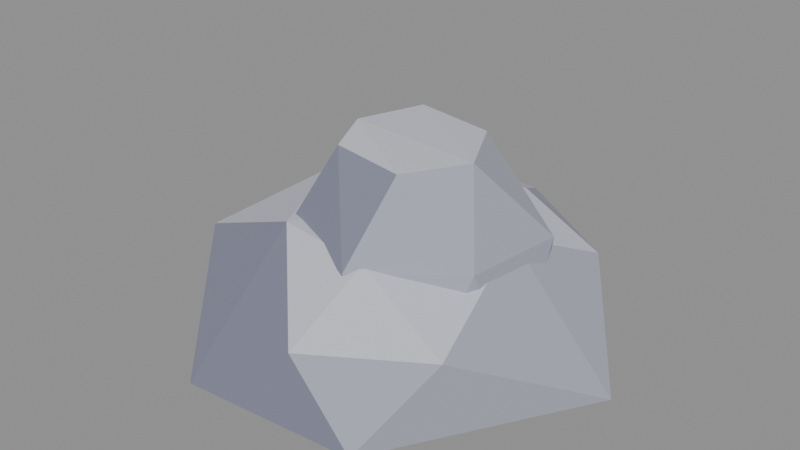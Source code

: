# Source: stone_smallTopA.blend  (saved by Blender 5.2.45; exported with 4.5.12 LTS)
import bpy
from mathutils import Matrix  # noqa: F401  (used for matrix-valued properties, if any)

bpy.ops.wm.read_factory_settings(use_empty=True)
scene = bpy.context.scene
scene.name = 'Scene'

# ---- collections
col_col_lowpoly = bpy.data.collections.new('COL_LowPoly'); scene.collection.children.link(col_col_lowpoly)

# ---- images (referenced by path relative to the original .blend; pixels are not part of the script)
import os
ASSET_DIR = os.environ.get("B2B_ASSET_DIR", "")  # directory of the original .blend (textures are referenced by path, not embedded)
HERE = os.path.dirname(os.path.abspath(__file__))  # packed textures are extracted next to this script under _unpacked/

def load_image(name, relpath, width, height, colorspace="sRGB"):
    """Load a texture the original file referenced (path relative to the .blend, or extracted next to this script)."""
    p = next((c for c in (os.path.join(HERE, relpath), os.path.join(ASSET_DIR, relpath)) if relpath and os.path.exists(c)), "")
    if p:
        img = bpy.data.images.load(p, check_existing=True)
        img.name = name
    else:  # same state as the original file: an image datablock whose file is absent (Cycles renders it pink)
        img = bpy.data.images.new(name, width, height)
        img.source = "FILE"
        img.filepath = "//" + (relpath or name)
    img.colorspace_settings.name = colorspace
    return img
img_stone_smalltopa_basecolor = load_image('stone_smallTopA_BaseColor', '_unpacked/stone_smallTopA_BaseColor.8cf2768a.png', 112, 16, 'sRGB')
img_stone_smalltopa_maskmap = load_image('stone_smallTopA_MaskMap', '_unpacked/stone_smallTopA_MaskMap.37e9bd9d.png', 112, 16, 'Non-Color')

# ---- materials (node trees are filled in below, after node groups)
mat_m_stone_smalltopa = bpy.data.materials.new('M_stone_smallTopA')

# ---- material node trees
mat_m_stone_smalltopa.use_nodes = True; mat_m_stone_smalltopa.node_tree.nodes.clear()
_N = mat_m_stone_smalltopa.node_tree.nodes; _L = mat_m_stone_smalltopa.node_tree.links
n0 = _N.new('ShaderNodeBsdfPrincipled'); n0.name = 'Principled BSDF'; n0.location = (-200, 100)
n0.inputs[10].default_value = 0.005
n1 = _N.new('ShaderNodeOutputMaterial'); n1.name = 'Material Output'; n1.location = (200, 100)
n2 = _N.new('ShaderNodeTexImage'); n2.name = 'Image Texture'; n2.location = (0, 0)
n2.image = img_stone_smalltopa_basecolor
n2.interpolation = 'Closest'
n3 = _N.new('ShaderNodeTexImage'); n3.name = 'Image Texture.001'; n3.location = (0, 0)
n3.image = img_stone_smalltopa_maskmap
n3.interpolation = 'Closest'
n4 = _N.new('ShaderNodeSeparateColor'); n4.name = 'Separate Color'; n4.location = (0, 0)
n5 = _N.new('ShaderNodeMath'); n5.name = 'Math'; n5.location = (0, 0)
n5.operation = 'SUBTRACT'
n5.inputs[0].default_value = 1.0
_L.new(n0.outputs[0], n1.inputs[0])
_L.new(n2.outputs[0], n0.inputs[0])
_L.new(n3.outputs[0], n4.inputs[0])
_L.new(n4.outputs[0], n0.inputs[1])
_L.new(n3.outputs[1], n5.inputs[1])
_L.new(n5.outputs[0], n0.inputs[2])
n1.is_active_output = True

# ---- meshes
me_stone_smalltopa = bpy.data.meshes.new('stone_smallTopA')
me_stone_smalltopa.from_pydata([(0.2207, 0.02227, 0.0), (0.09278, 0.1961, 0.0), (-0.1024, 0.203, 0.0), (-0.2389, -0.01967, 0.0), (-0.08649, -0.201, 0.0), (0.09646, -0.1875, 0.0), (0.1391, 0.1251, 0.077), (0.01045, 0.21, 0.077), (-0.159, 0.1115, 0.077), (-0.1922, -0.06839, 0.077), (0.03203, -0.1888, 0.077), (0.14, -0.1208, 0.077), (0.06734, 0.1028, 0.1326), (-0.04144, 0.1221, 0.1308), (-0.114, 0.01635, 0.1307), (-0.05902, -0.09603, 0.1331), (0.04075, -0.1055, 0.1278), (0.1108, 0.01685, 0.128), (0.137, -0.009499, 0.0), (0.087, 0.1124, 0.0), (-0.02305, 0.1201, 0.0), (-0.09807, -0.01258, 0.0), (-0.03356, -0.1101, 0.0), (0.09148, -0.1024, 0.0), (0.1312, 0.0539, 0.121), (0.01302, 0.1108, 0.121), (-0.08945, 0.04315, 0.121), (-0.06993, -0.08315, 0.121), (0.03027, -0.1198, 0.121), (0.1186, -0.05022, 0.121), (0.0505, 0.05758, 0.2017), (-0.02425, 0.05775, 0.2092), (-0.04254, -0.01577, 0.2125), (-0.03042, -0.05581, 0.2031), (0.04774, -0.06798, 0.201), (0.08569, -0.01046, 0.2025)], [], [(2, 8, 7), (8, 13, 7), (13, 12, 7), (12, 6, 7), (6, 1, 7), (1, 2, 7), (3, 8, 2), (1, 0, 5), (1, 5, 4), (1, 4, 3), (1, 3, 2), (3, 9, 8), (9, 14, 8), (14, 13, 8), (15, 12, 13), (14, 15, 13), (17, 6, 12), (15, 17, 12), (17, 0, 6), (0, 1, 6), (4, 9, 3), (4, 15, 9), (15, 14, 9), (4, 10, 15), (10, 16, 15), (16, 17, 15), (16, 11, 17), (11, 0, 17), (11, 5, 0), (5, 10, 4), (5, 11, 10), (11, 16, 10), (22, 27, 21), (27, 26, 21), (26, 20, 21), (20, 19, 18), (20, 18, 23), (20, 23, 22), (20, 22, 21), (28, 27, 22), (23, 28, 22), (28, 33, 27), (33, 32, 27), (32, 26, 27), (31, 25, 26), (25, 20, 26), (32, 31, 26), (25, 19, 20), (23, 29, 28), (29, 34, 28), (34, 33, 28), (18, 29, 23), (34, 32, 33), (34, 35, 32), (35, 31, 32), (30, 25, 31), (35, 30, 31), (30, 24, 25), (24, 19, 25), (24, 18, 19), (18, 24, 29), (24, 35, 29), (35, 34, 29), (24, 30, 35)])
_uv = me_stone_smalltopa.uv_layers.new(name='UVMap')
_uv.uv.foreach_set('vector', [0.6429, 0.5, 0.6429, 0.5, 0.6429, 0.5, 0.6429, 0.5, 0.6429, 0.5, 0.6429, 0.5, 0.9286, 0.5, 0.9286, 0.5, 0.9286, 0.5, 0.6429, 0.5, 0.6429, 0.5, 0.6429, 0.5, 0.6429, 0.5, 0.6429, 0.5, 0.6429, 0.5, 0.6429, 0.5, 0.6429, 0.5, 0.6429, 0.5, 0.6429, 0.5, 0.6429, 0.5, 0.6429, 0.5, 0.6429, 0.5, 0.6429, 0.5, 0.6429, 0.5, 0.6429, 0.5, 0.6429, 0.5, 0.6429, 0.5, 0.6429, 0.5, 0.6429, 0.5, 0.6429, 0.5, 0.6429, 0.5, 0.6429, 0.5, 0.6429, 0.5, 0.7857, 0.5, 0.7857, 0.5, 0.7857, 0.5, 0.9286, 0.5, 0.9286, 0.5, 0.9286, 0.5, 0.9286, 0.5, 0.9286, 0.5, 0.9286, 0.5, 0.9286, 0.5, 0.9286, 0.5, 0.9286, 0.5, 0.9286, 0.5, 0.9286, 0.5, 0.9286, 0.5, 0.9286, 0.5, 0.9286, 0.5, 0.9286, 0.5, 0.9286, 0.5, 0.9286, 0.5, 0.9286, 0.5, 0.6429, 0.5, 0.6429, 0.5, 0.6429, 0.5, 0.6429, 0.5, 0.6429, 0.5, 0.6429, 0.5, 0.7857, 0.5, 0.7857, 0.5, 0.7857, 0.5, 0.7857, 0.5, 0.7857, 0.5, 0.7857, 0.5, 0.9286, 0.5, 0.9286, 0.5, 0.9286, 0.5, 0.7857, 0.5, 0.7857, 0.5, 0.7857, 0.5, 0.9286, 0.5, 0.9286, 0.5, 0.9286, 0.5, 0.9286, 0.5, 0.9286, 0.5, 0.9286, 0.5, 0.9286, 0.5, 0.9286, 0.5, 0.9286, 0.5, 0.6429, 0.5, 0.6429, 0.5, 0.6429, 0.5, 0.6429, 0.5, 0.6429, 0.5, 0.6429, 0.5, 0.7857, 0.5, 0.7857, 0.5, 0.7857, 0.5, 0.6429, 0.5, 0.6429, 0.5, 0.6429, 0.5, 0.9286, 0.5, 0.9286, 0.5, 0.9286, 0.5, 0.7857, 0.5, 0.7857, 0.5, 0.7857, 0.5, 0.7857, 0.5, 0.7857, 0.5, 0.7857, 0.5, 0.6429, 0.5, 0.6429, 0.5, 0.6429, 0.5, 0.6429, 0.5, 0.6429, 0.5, 0.6429, 0.5, 0.6429, 0.5, 0.6429, 0.5, 0.6429, 0.5, 0.6429, 0.5, 0.6429, 0.5, 0.6429, 0.5, 0.6429, 0.5, 0.6429, 0.5, 0.6429, 0.5, 0.7857, 0.5, 0.7857, 0.5, 0.7857, 0.5, 0.7857, 0.5, 0.7857, 0.5, 0.7857, 0.5, 0.7857, 0.5, 0.7857, 0.5, 0.7857, 0.5, 0.7857, 0.5, 0.7857, 0.5, 0.7857, 0.5, 0.7857, 0.5, 0.7857, 0.5, 0.7857, 0.5, 0.6429, 0.5, 0.6429, 0.5, 0.6429, 0.5, 0.6429, 0.5, 0.6429, 0.5, 0.6429, 0.5, 0.6429, 0.5, 0.6429, 0.5, 0.6429, 0.5, 0.6429, 0.5, 0.6429, 0.5, 0.6429, 0.5, 0.6429, 0.5, 0.6429, 0.5, 0.6429, 0.5, 0.6429, 0.5, 0.6429, 0.5, 0.6429, 0.5, 0.7857, 0.5, 0.7857, 0.5, 0.7857, 0.5, 0.6429, 0.5, 0.6429, 0.5, 0.6429, 0.5, 0.9286, 0.5, 0.9286, 0.5, 0.9286, 0.5, 0.9286, 0.5, 0.9286, 0.5, 0.9286, 0.5, 0.9286, 0.5, 0.9286, 0.5, 0.9286, 0.5, 0.6429, 0.5, 0.6429, 0.5, 0.6429, 0.5, 0.9286, 0.5, 0.9286, 0.5, 0.9286, 0.5, 0.6429, 0.5, 0.6429, 0.5, 0.6429, 0.5, 0.6429, 0.5, 0.6429, 0.5, 0.6429, 0.5, 0.6429, 0.5, 0.6429, 0.5, 0.6429, 0.5, 0.6429, 0.5, 0.6429, 0.5, 0.6429, 0.5, 0.6429, 0.5, 0.6429, 0.5, 0.6429, 0.5, 0.6429, 0.5, 0.6429, 0.5, 0.6429, 0.5, 0.6429, 0.5, 0.6429, 0.5, 0.6429, 0.5])
me_stone_smalltopa.materials.append(mat_m_stone_smalltopa)
me_stone_smalltopa.update()

# ---- objects
ob_stone_smalltopa = bpy.data.objects.new('stone_smallTopA', me_stone_smalltopa)

# ---- transforms, parenting, visibility, modifiers, constraints
ob_stone_smalltopa.location = (0.0, 0.0, 0.0)

# ---- collection membership
col_col_lowpoly.objects.link(ob_stone_smalltopa)

# ---- scene / render settings (as saved in the file)
scene.frame_start = 1; scene.frame_end = 250; scene.frame_set(1)
scene.render.engine = 'BLENDER_EEVEE_NEXT'
scene.render.bake_bias = 0.0
scene.render.bake_samples = 0
scene.render.compositor_device = 'GPU'
scene.eevee.use_volume_custom_range = False
scene.eevee.fast_gi_thickness_near = 0.1
scene.eevee.fast_gi_thickness_far = 0.0
scene.eevee.ray_tracing_options.screen_trace_thickness = 0.1
bpy.context.view_layer.update()

# ---- added for rendering (the .blend has no active camera and no usable light): camera, sun + grey world if the file has none
cam_auto = bpy.data.cameras.new('AutoCamera')
cam_auto.lens = 50.0
cam_auto.sensor_width = 36.0
cam_auto.clip_end = 1000.0
ob_auto_camera = bpy.data.objects.new('AutoCamera', cam_auto)
scene.collection.objects.link(ob_auto_camera)
ob_auto_camera.location = (0.594292, -0.719574, 0.588935)
ob_auto_camera.rotation_euler = (1.09748, -7.21219e-08, 0.694738)
scene.camera = ob_auto_camera
light_auto_sun = bpy.data.lights.new('AutoSun', 'SUN')
light_auto_sun.energy = 3.0
light_auto_sun.angle = 0.0523599
ob_auto_sun = bpy.data.objects.new('AutoSun', light_auto_sun)
scene.collection.objects.link(ob_auto_sun)
ob_auto_sun.rotation_euler = (0.872665, 0.174533, 0.523599)
if scene.world is None:
    world_auto = bpy.data.worlds.new('AutoWorld')
    world_auto.color = (0.3, 0.3, 0.3)
    scene.world = world_auto
bpy.context.view_layer.update()
